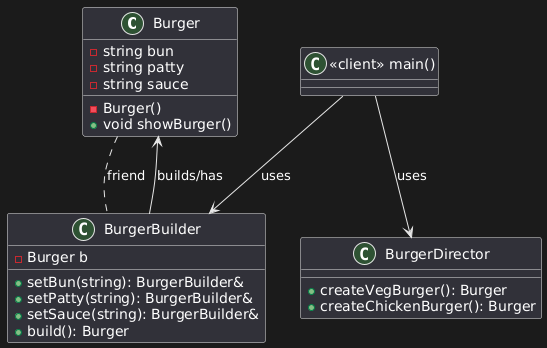

The diagram above was rendered by PlantUML. Its source (embedded in the PNG):
@startuml
' =======================
' Classes
' =======================

class Burger {
  - string bun
  - string patty
  - string sauce
  - Burger()
  + void showBurger()
}

class BurgerBuilder {
  - Burger b
  + setBun(string): BurgerBuilder&
  + setPatty(string): BurgerBuilder&
  + setSauce(string): BurgerBuilder&
  + build(): Burger
}

class BurgerDirector {
  + createVegBurger(): Burger
  + createChickenBurger(): Burger
}

class "«client» main()" as Client

' =======================
' Relationships
' =======================

Client --> BurgerBuilder : uses
Client --> BurgerDirector : uses
BurgerBuilder --> Burger : builds/has
Burger .. BurgerBuilder : friend
@enduml